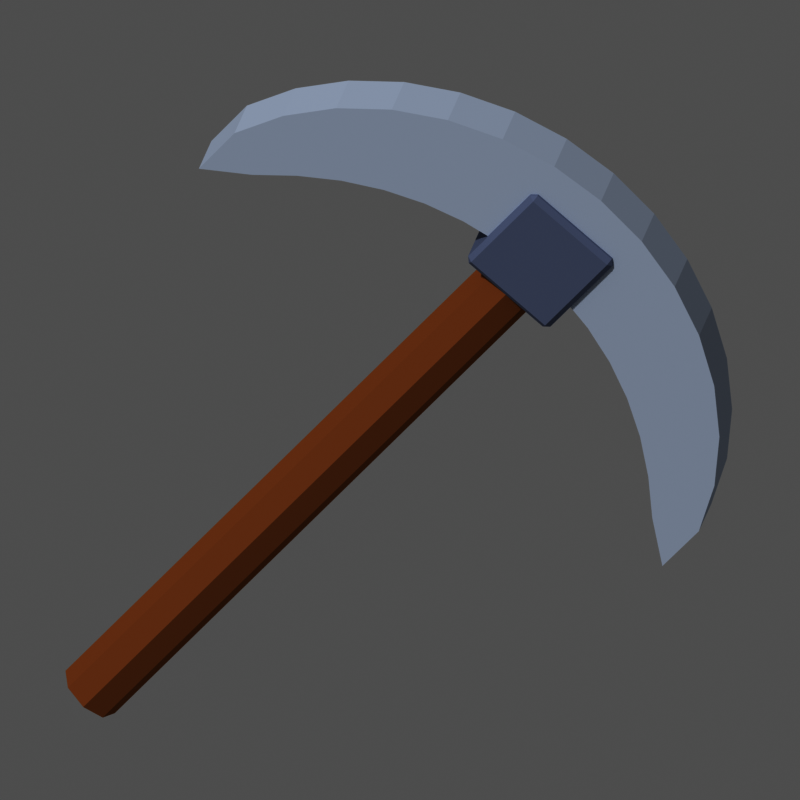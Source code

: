 # Source: item_pioche.blend  (saved by Blender 5.3.31; exported with 4.5.12 LTS)
import bpy
from mathutils import Matrix  # noqa: F401  (used for matrix-valued properties, if any)

bpy.ops.wm.read_factory_settings(use_empty=True)
scene = bpy.context.scene
scene.name = 'Scene'

# ---- materials (node trees are filled in below, after node groups)
mat_m_a9744a = bpy.data.materials.new('m_a9744a')
mat_m_a9744a.diffuse_color = (0.3968, 0.1746, 0.06848, 1.0)
mat_m_c9d2e0 = bpy.data.materials.new('m_c9d2e0')
mat_m_c9d2e0.diffuse_color = (0.5841, 0.6445, 0.7454, 1.0)
mat_m_8a93aa = bpy.data.materials.new('m_8a93aa')
mat_m_8a93aa.diffuse_color = (0.2542, 0.2918, 0.402, 1.0)

# ---- material node trees
mat_m_a9744a.use_nodes = True; mat_m_a9744a.node_tree.nodes.clear()
_N = mat_m_a9744a.node_tree.nodes; _L = mat_m_a9744a.node_tree.links
n0 = _N.new('ShaderNodeOutputMaterial'); n0.name = 'Material Output'; n0.location = (0, 0)
n1 = _N.new('ShaderNodeBsdfPrincipled'); n1.name = 'Principled BSDF'; n1.location = (0, 0)
n1.inputs[0].default_value = (0.3968, 0.1746, 0.06848, 1.0)
n1.inputs[2].default_value = 1.0
n1.inputs[10].default_value = 0.005
n1.inputs[13].default_value = 0.0
_L.new(n1.outputs[0], n0.inputs[0])
n0.is_active_output = True
mat_m_c9d2e0.use_nodes = True; mat_m_c9d2e0.node_tree.nodes.clear()
_N = mat_m_c9d2e0.node_tree.nodes; _L = mat_m_c9d2e0.node_tree.links
n0 = _N.new('ShaderNodeOutputMaterial'); n0.name = 'Material Output'; n0.location = (0, 0)
n1 = _N.new('ShaderNodeBsdfPrincipled'); n1.name = 'Principled BSDF'; n1.location = (0, 0)
n1.inputs[0].default_value = (0.5841, 0.6445, 0.7454, 1.0)
n1.inputs[2].default_value = 1.0
n1.inputs[10].default_value = 0.005
n1.inputs[13].default_value = 0.0
_L.new(n1.outputs[0], n0.inputs[0])
n0.is_active_output = True
mat_m_8a93aa.use_nodes = True; mat_m_8a93aa.node_tree.nodes.clear()
_N = mat_m_8a93aa.node_tree.nodes; _L = mat_m_8a93aa.node_tree.links
n0 = _N.new('ShaderNodeOutputMaterial'); n0.name = 'Material Output'; n0.location = (0, 0)
n1 = _N.new('ShaderNodeBsdfPrincipled'); n1.name = 'Principled BSDF'; n1.location = (0, 0)
n1.inputs[0].default_value = (0.2542, 0.2918, 0.402, 1.0)
n1.inputs[2].default_value = 1.0
n1.inputs[10].default_value = 0.005
n1.inputs[13].default_value = 0.0
_L.new(n1.outputs[0], n0.inputs[0])
n0.is_active_output = True

# ---- world
world_px_world = bpy.data.worlds.new('px_world'); scene.world = world_px_world
world_px_world.use_nodes = True; world_px_world.node_tree.nodes.clear()
_N = world_px_world.node_tree.nodes; _L = world_px_world.node_tree.links
n0 = _N.new('ShaderNodeBackground'); n0.name = 'Background'; n0.location = (-200, 100)
n0.inputs[0].default_value = (1.0, 1.0, 1.0, 1.0)
n0.inputs[1].default_value = 0.3
n1 = _N.new('ShaderNodeOutputWorld'); n1.name = 'World Output'; n1.location = (200, 100)
_L.new(n0.outputs[0], n1.inputs[0])
n1.is_active_output = True

# ---- cameras
cam_camera = bpy.data.cameras.new('Camera')
cam_camera.type = 'ORTHO'
cam_camera.clip_end = 200.0
cam_camera.ortho_scale = 2.917

# ---- lights
light_sun_001 = bpy.data.lights.new('Sun.001', 'SUN')
light_sun_001.angle = 0.05236
light_sun_001.energy = 2.3

# ---- meshes
me_cyl = bpy.data.meshes.new('cyl')
me_cyl.from_pydata([(0.0, 0.12, 2.384e-08), (0.0, 0.12, 2.8), (0.08485, 0.08485, 2.384e-08), (0.08485, 0.08485, 2.8), (0.12, 0.0, 2.384e-08), (0.12, 0.0, 2.8), (0.08485, -0.08485, 2.384e-08), (0.08485, -0.08485, 2.8), (0.0, -0.12, 2.384e-08), (0.0, -0.12, 2.8), (-0.08485, -0.08485, 2.384e-08), (-0.08485, -0.08485, 2.8), (-0.12, 0.0, 2.384e-08), (-0.12, 0.0, 2.8), (-0.08485, 0.08485, 2.384e-08), (-0.08485, 0.08485, 2.8)], [], [(0, 1, 3, 2), (2, 3, 5, 4), (4, 5, 7, 6), (6, 7, 9, 8), (8, 9, 11, 10), (10, 11, 13, 12), (3, 1, 15, 13, 11, 9, 7, 5), (12, 13, 15, 14), (14, 15, 1, 0), (0, 2, 4, 6, 8, 10, 12, 14)])
me_cyl.materials.append(mat_m_a9744a)
me_cyl.update()
me_pk = bpy.data.meshes.new('pk')
me_pk.from_pydata([(1.128, -0.11, 0.4104), (1.13, -0.11, 0.6197), (1.05, -0.11, 0.8058), (0.9329, -0.11, 0.9745), (0.7848, -0.11, 1.121), (0.6114, -0.11, 1.24), (0.4187, -0.11, 1.328), (0.2127, -0.11, 1.382), (8.573e-17, -0.11, 1.4), (-0.2127, -0.11, 1.382), (-0.4187, -0.11, 1.328), (-0.6114, -0.11, 1.24), (-0.7848, -0.11, 1.121), (-0.9329, -0.11, 0.9745), (-1.05, -0.11, 0.8058), (-1.13, -0.11, 0.6197), (-1.128, -0.11, 0.4104), (-0.9746, -0.11, 0.5347), (-0.8539, -0.11, 0.6552), (-0.7267, -0.11, 0.7592), (-0.5918, -0.11, 0.8452), (-0.4501, -0.11, 0.9127), (-0.303, -0.11, 0.9611), (-0.1524, -0.11, 0.9903), (6.123e-17, -0.11, 1.0), (0.1524, -0.11, 0.9903), (0.303, -0.11, 0.9611), (0.4501, -0.11, 0.9127), (0.5918, -0.11, 0.8452), (0.7267, -0.11, 0.7592), (0.8539, -0.11, 0.6552), (0.9746, -0.11, 0.5347), (1.128, 0.11, 0.4104), (1.13, 0.11, 0.6197), (1.05, 0.11, 0.8058), (0.9329, 0.11, 0.9745), (0.7848, 0.11, 1.121), (0.6114, 0.11, 1.24), (0.4187, 0.11, 1.328), (0.2127, 0.11, 1.382), (8.573e-17, 0.11, 1.4), (-0.2127, 0.11, 1.382), (-0.4187, 0.11, 1.328), (-0.6114, 0.11, 1.24), (-0.7848, 0.11, 1.121), (-0.9329, 0.11, 0.9745), (-1.05, 0.11, 0.8058), (-1.13, 0.11, 0.6197), (-1.128, 0.11, 0.4104), (-0.9746, 0.11, 0.5347), (-0.8539, 0.11, 0.6552), (-0.7267, 0.11, 0.7592), (-0.5918, 0.11, 0.8452), (-0.4501, 0.11, 0.9127), (-0.303, 0.11, 0.9611), (-0.1524, 0.11, 0.9903), (6.123e-17, 0.11, 1.0), (0.1524, 0.11, 0.9903), (0.303, 0.11, 0.9611), (0.4501, 0.11, 0.9127), (0.5918, 0.11, 0.8452), (0.7267, 0.11, 0.7592), (0.8539, 0.11, 0.6552), (0.9746, 0.11, 0.5347)], [], [(31, 0, 1, 2, 3, 4, 5, 6, 7, 8, 9, 10, 11, 12, 13, 14, 15, 16, 17, 18, 19, 20, 21, 22, 23, 24, 25, 26, 27, 28, 29, 30), (32, 63, 62, 61, 60, 59, 58, 57, 56, 55, 54, 53, 52, 51, 50, 49, 48, 47, 46, 45, 44, 43, 42, 41, 40, 39, 38, 37, 36, 35, 34, 33), (0, 32, 33, 1), (1, 33, 34, 2), (2, 34, 35, 3), (3, 35, 36, 4), (4, 36, 37, 5), (5, 37, 38, 6), (6, 38, 39, 7), (7, 39, 40, 8), (8, 40, 41, 9), (9, 41, 42, 10), (10, 42, 43, 11), (11, 43, 44, 12), (12, 44, 45, 13), (13, 45, 46, 14), (14, 46, 47, 15), (15, 47, 48, 16), (16, 48, 49, 17), (17, 49, 50, 18), (18, 50, 51, 19), (19, 51, 52, 20), (20, 52, 53, 21), (21, 53, 54, 22), (22, 54, 55, 23), (23, 55, 56, 24), (24, 56, 57, 25), (25, 57, 58, 26), (26, 58, 59, 27), (27, 59, 60, 28), (28, 60, 61, 29), (29, 61, 62, 30), (30, 62, 63, 31), (31, 63, 32, 0)])
me_pk.materials.append(mat_m_c9d2e0)
me_pk.update()
me_box = bpy.data.meshes.new('box')
me_box.from_pydata([(-0.2, -0.14, -0.2), (-0.2, -0.14, 0.2), (-0.2, 0.14, -0.2), (-0.2, 0.14, 0.2), (0.2, -0.14, -0.2), (0.2, -0.14, 0.2), (0.2, 0.14, -0.2), (0.2, 0.14, 0.2)], [], [(0, 1, 3, 2), (2, 3, 7, 6), (6, 7, 5, 4), (4, 5, 1, 0), (2, 6, 4, 0), (7, 3, 1, 5)])
me_box.materials.append(mat_m_8a93aa)
me_box.update()

# ---- objects
ob_item_pioche = bpy.data.objects.new('item_pioche', None)
ob_cyl = bpy.data.objects.new('cyl', me_cyl)
ob_pk = bpy.data.objects.new('pk', me_pk)
ob_box = bpy.data.objects.new('box', me_box)
ob_camera = bpy.data.objects.new('Camera', cam_camera)
ob_sun = bpy.data.objects.new('Sun', light_sun_001)

# ---- transforms, parenting, visibility, modifiers, constraints
ob_item_pioche.location = (0.0, 0.0, 0.0)
ob_item_pioche.rotation_euler = (0.0, 0.6981, 0.0)
ob_cyl.parent = ob_item_pioche
ob_cyl.location = (0.0, 0.0, -1.5)
ob_pk.parent = ob_item_pioche
ob_pk.location = (0.0, 0.0, 0.1)
ob_box.parent = ob_item_pioche
ob_box.location = (0.0, 0.0, 1.15)
_m = ob_box.modifiers.new('bevel', 'BEVEL')
_m.width = 0.02
_m.width_pct = 0.02
ob_camera.location = (11.18, -51.71, 28.3)
ob_camera.rotation_euler = (1.082, 1.507e-08, 0.2094)
ob_sun.location = (0.0, 0.0, 0.0)
ob_sun.rotation_euler = (0.7019, 4.515e-08, -0.4233)

# ---- collection membership
scene.collection.objects.link(ob_item_pioche)
scene.collection.objects.link(ob_cyl)
scene.collection.objects.link(ob_pk)
scene.collection.objects.link(ob_box)
scene.collection.objects.link(ob_camera)
scene.collection.objects.link(ob_sun)

# ---- scene / render settings (as saved in the file)
scene.camera = ob_camera
scene.frame_start = 1; scene.frame_end = 250; scene.frame_set(1)
scene.render.engine = 'CYCLES'
scene.render.resolution_x = 144
scene.render.resolution_y = 144
scene.render.film_transparent = True
scene.render.bake_bias = 0.0
scene.render.bake_samples = 0
scene.render.compositor_device = 'GPU'
scene.cycles.use_denoising = False
scene.cycles.samples = 40
scene.cycles.seed = 1
scene.eevee.use_volume_custom_range = False
scene.eevee.fast_gi_thickness_near = 0.1
scene.eevee.fast_gi_thickness_far = 0.0
scene.eevee.ray_tracing_options.screen_trace_thickness = 0.1
scene.view_settings.view_transform = 'Raw'
bpy.context.view_layer.update()
